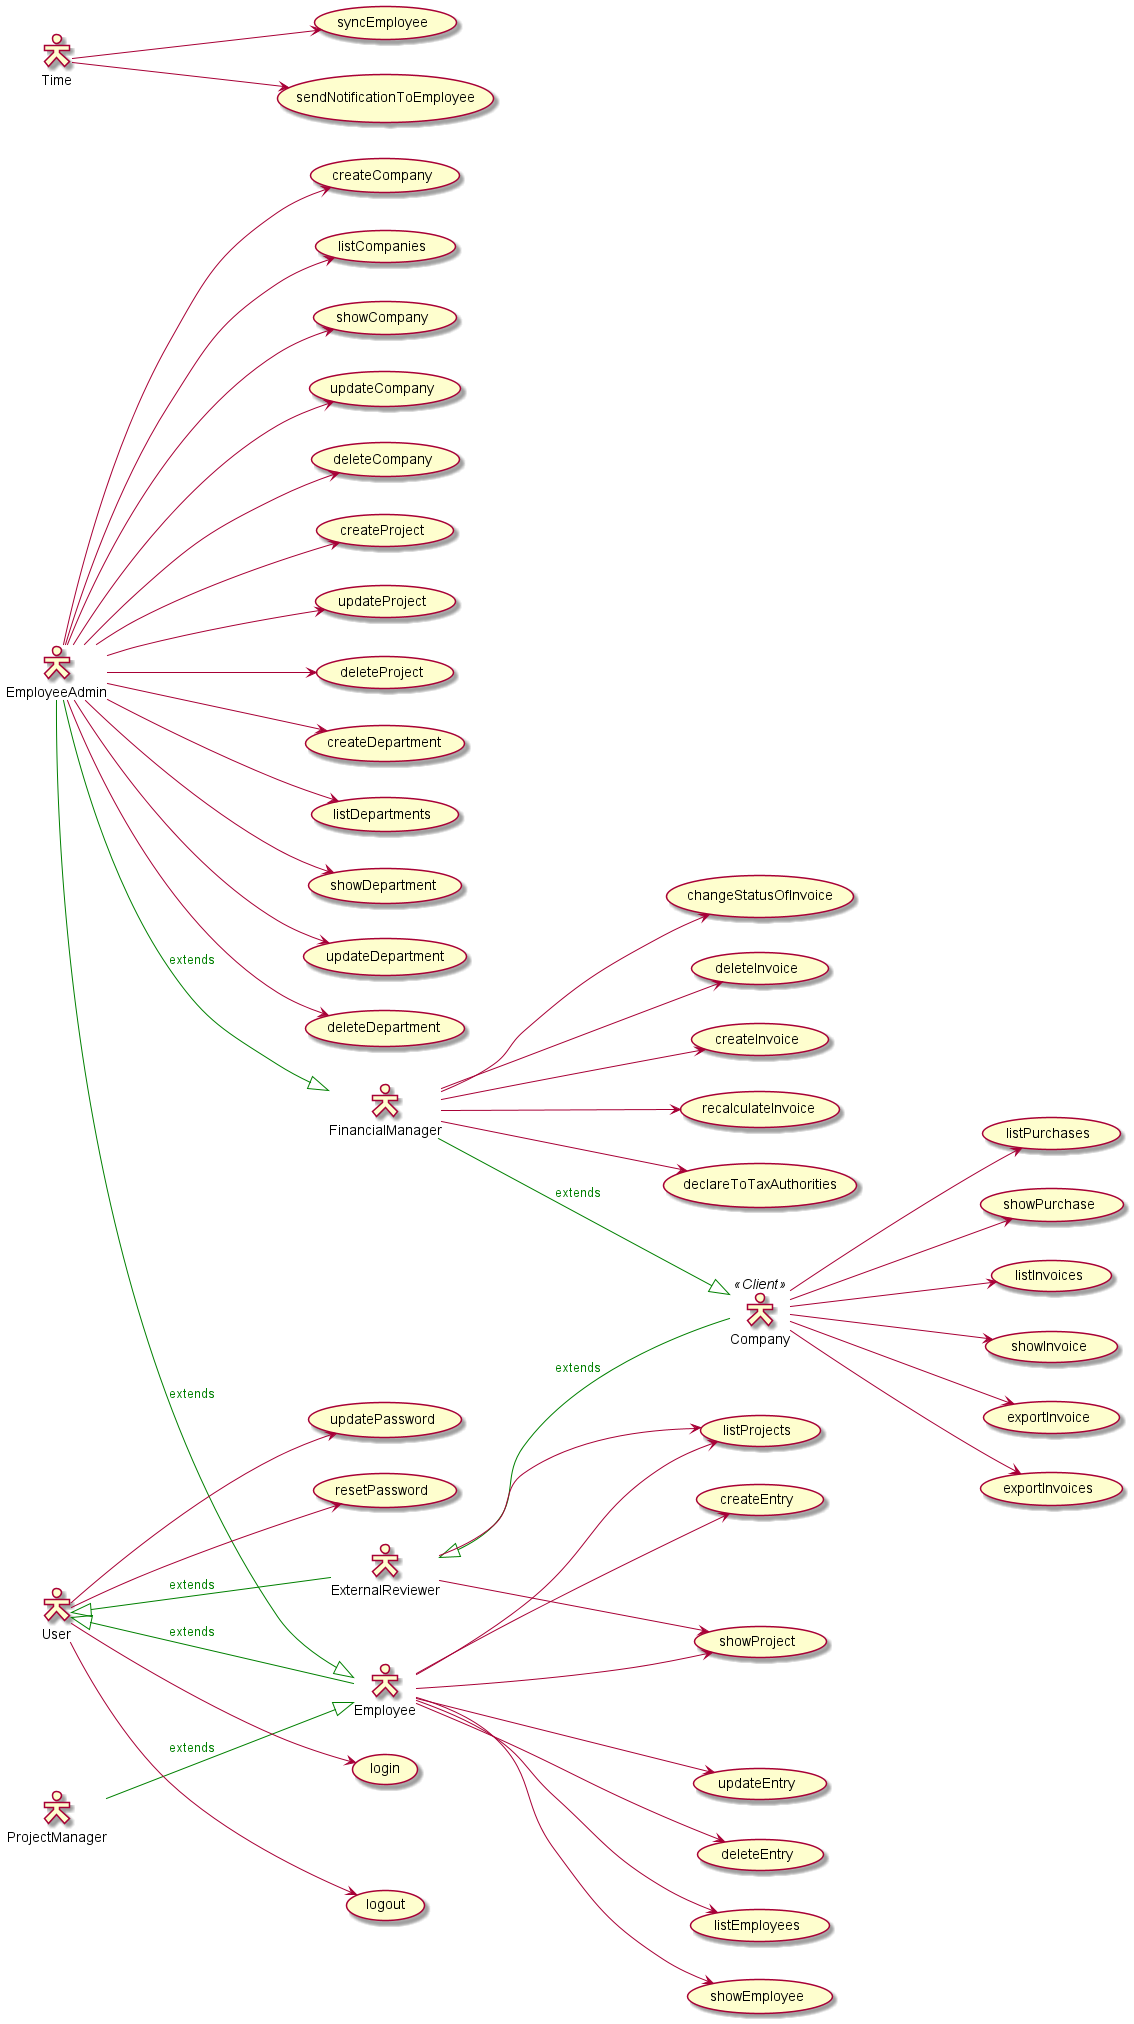

The diagram above was rendered by PlantUML. Its source (embedded in the PNG):
@startuml
left to right direction
skinparam actorStyle Hollow

actor Employee
actor Time
actor Company <<Client>>
actor EmployeeAdmin
actor ExternalReviewer
actor FinancialManager
actor ProjectManager
actor User

User <|--- Employee #green;text:green : extends 
User <|--- ExternalReviewer #green;text:green : extends 
EmployeeAdmin ---|> Employee  #green;text:green : extends 
ProjectManager ---|> Employee  #green;text:green : extends 
ExternalReviewer <|--- Company  #green;text:green : extends 
EmployeeAdmin ---|> FinancialManager #green;text:green : extends 
FinancialManager ---|> Company #green;text:green : extends 

/' Employee use cases'/
usecase syncEmployee
usecase listEmployees
usecase showEmployee
usecase sendNotificationToEmployee

usecase createCompany
usecase listCompanies
usecase showCompany
usecase updateCompany
usecase deleteCompany

usecase createProject
usecase updateProject
usecase deleteProject
usecase listProjects
usecase showProject

usecase listPurchases
usecase showPurchase

usecase listInvoices
usecase showInvoice
usecase exportInvoice
usecase exportInvoices
usecase createInvoice
usecase recalculateInvoice
usecase declareToTaxAuthorities
usecase changeStatusOfInvoice
usecase deleteInvoice

usecase login
usecase logout
usecase updatePassword
usecase resetPassword

usecase createEntry
usecase updateEntry
usecase deleteEntry

usecase createDepartment
usecase listDepartments
usecase showDepartment
usecase updateDepartment
usecase deleteDepartment

Time ---> syncEmployee 
Time ---> sendNotificationToEmployee

Employee ---> createEntry
Employee ---> updateEntry
Employee ---> deleteEntry

Employee ---> listEmployees
Employee ---> showEmployee

Employee ---> listProjects
Employee ---> showProject

EmployeeAdmin ---> createCompany
EmployeeAdmin ---> listCompanies
EmployeeAdmin ---> showCompany
EmployeeAdmin ---> updateCompany
EmployeeAdmin ---> deleteCompany

EmployeeAdmin ---> createProject
EmployeeAdmin ---> updateProject
EmployeeAdmin ---> deleteProject

EmployeeAdmin ---> createDepartment
EmployeeAdmin ---> listDepartments
EmployeeAdmin ---> showDepartment
EmployeeAdmin ---> updateDepartment
EmployeeAdmin ---> deleteDepartment


ExternalReviewer ---> listProjects
ExternalReviewer ---> showProject

Company ---> listPurchases
Company ---> showPurchase

Company ---> listInvoices
Company ---> showInvoice
Company ---> exportInvoice
Company ---> exportInvoices

FinancialManager ---> createInvoice
FinancialManager ---> recalculateInvoice
FinancialManager ---> changeStatusOfInvoice
FinancialManager ---> declareToTaxAuthorities
FinancialManager ---> deleteInvoice

User ---> login
User ---> logout
User ---> updatePassword
User ---> resetPassword

@enduml